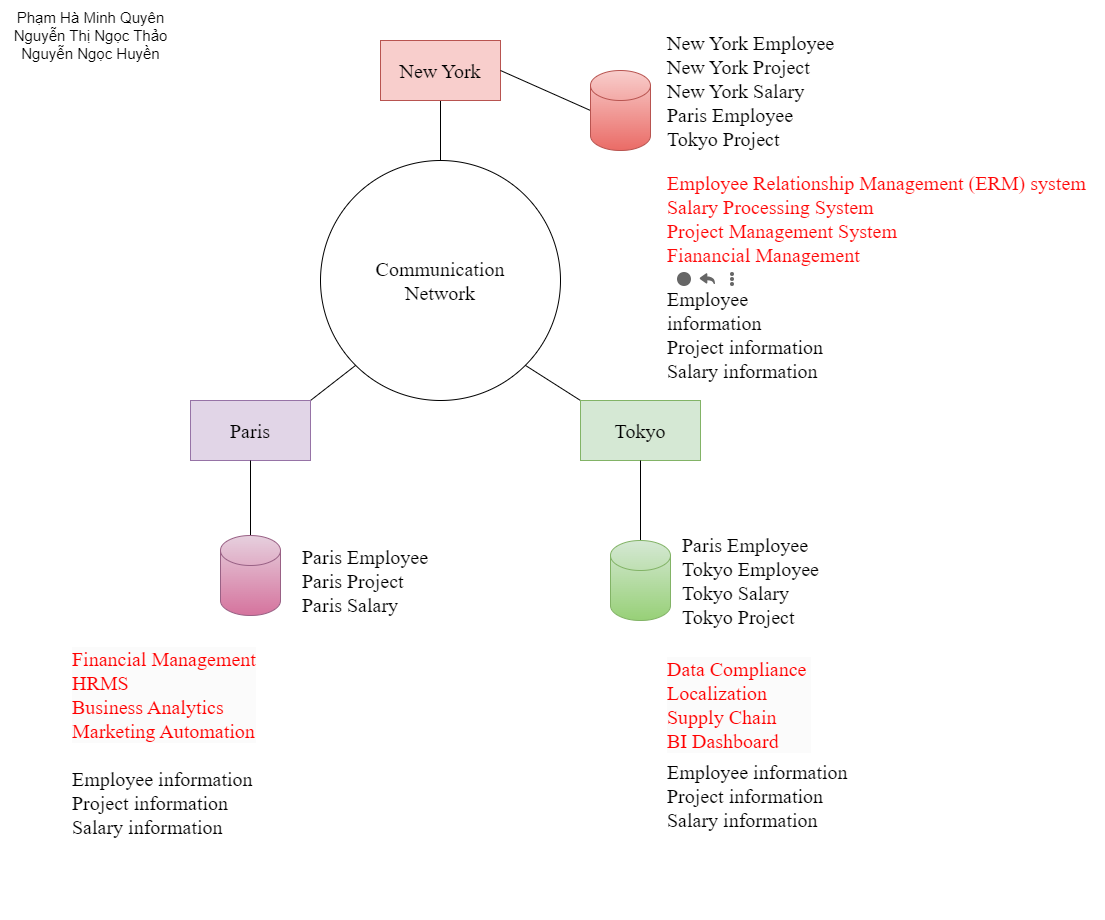

The diagram above was exported from draw.io. Its source (the exported page's mxGraphModel, read from the mxfile embedded in the PNG):
<mxGraphModel dx="2577" dy="943" grid="1" gridSize="10" guides="1" tooltips="1" connect="1" arrows="1" fold="1" page="1" pageScale="1" pageWidth="827" pageHeight="1169" math="0" shadow="0">
  <root>
    <mxCell id="0" />
    <mxCell id="1" parent="0" />
    <mxCell id="E60_I0fR1grhRGWpMNz1-1" value="Communication&lt;br style=&quot;font-size: 20px;&quot;&gt;Network" style="ellipse;whiteSpace=wrap;html=1;aspect=fixed;fontSize=20;fontFamily=Times New Roman;" vertex="1" parent="1">
      <mxGeometry x="280" y="160" width="240" height="240" as="geometry" />
    </mxCell>
    <mxCell id="E60_I0fR1grhRGWpMNz1-2" value="" style="endArrow=none;html=1;rounded=0;exitX=0.5;exitY=0;exitDx=0;exitDy=0;fontSize=20;fontFamily=Times New Roman;" edge="1" parent="1" source="E60_I0fR1grhRGWpMNz1-1">
      <mxGeometry width="50" height="50" relative="1" as="geometry">
        <mxPoint x="390" y="320" as="sourcePoint" />
        <mxPoint x="400" y="60" as="targetPoint" />
      </mxGeometry>
    </mxCell>
    <mxCell id="E60_I0fR1grhRGWpMNz1-3" value="" style="endArrow=none;html=1;rounded=0;entryX=0;entryY=1;entryDx=0;entryDy=0;exitX=1;exitY=0;exitDx=0;exitDy=0;fontSize=20;fontFamily=Times New Roman;" edge="1" parent="1" source="E60_I0fR1grhRGWpMNz1-6" target="E60_I0fR1grhRGWpMNz1-1">
      <mxGeometry width="50" height="50" relative="1" as="geometry">
        <mxPoint x="220" y="440" as="sourcePoint" />
        <mxPoint x="440" y="270" as="targetPoint" />
      </mxGeometry>
    </mxCell>
    <mxCell id="E60_I0fR1grhRGWpMNz1-4" value="" style="endArrow=none;html=1;rounded=0;exitX=1;exitY=1;exitDx=0;exitDy=0;entryX=0;entryY=0;entryDx=0;entryDy=0;fontSize=20;fontFamily=Times New Roman;" edge="1" parent="1" source="E60_I0fR1grhRGWpMNz1-1" target="E60_I0fR1grhRGWpMNz1-7">
      <mxGeometry width="50" height="50" relative="1" as="geometry">
        <mxPoint x="400" y="340" as="sourcePoint" />
        <mxPoint x="560" y="440" as="targetPoint" />
      </mxGeometry>
    </mxCell>
    <mxCell id="E60_I0fR1grhRGWpMNz1-5" value="New York" style="rounded=0;whiteSpace=wrap;html=1;fontSize=20;fillColor=#f8cecc;strokeColor=#b85450;fontFamily=Times New Roman;" vertex="1" parent="1">
      <mxGeometry x="340" y="40" width="120" height="60" as="geometry" />
    </mxCell>
    <mxCell id="E60_I0fR1grhRGWpMNz1-6" value="Paris" style="rounded=0;whiteSpace=wrap;html=1;fontSize=20;fillColor=#e1d5e7;strokeColor=#9673a6;fontFamily=Times New Roman;" vertex="1" parent="1">
      <mxGeometry x="150" y="400" width="120" height="60" as="geometry" />
    </mxCell>
    <mxCell id="E60_I0fR1grhRGWpMNz1-7" value="Tokyo" style="rounded=0;whiteSpace=wrap;html=1;fontSize=20;fillColor=#d5e8d4;strokeColor=#82b366;fontFamily=Times New Roman;" vertex="1" parent="1">
      <mxGeometry x="540" y="400" width="120" height="60" as="geometry" />
    </mxCell>
    <mxCell id="E60_I0fR1grhRGWpMNz1-8" value="" style="endArrow=none;html=1;rounded=0;exitX=1;exitY=0.5;exitDx=0;exitDy=0;entryX=0;entryY=0.5;entryDx=0;entryDy=0;entryPerimeter=0;fontSize=20;fontFamily=Times New Roman;" edge="1" parent="1" source="E60_I0fR1grhRGWpMNz1-5" target="E60_I0fR1grhRGWpMNz1-11">
      <mxGeometry width="50" height="50" relative="1" as="geometry">
        <mxPoint x="370" y="270" as="sourcePoint" />
        <mxPoint x="560" y="70" as="targetPoint" />
      </mxGeometry>
    </mxCell>
    <mxCell id="E60_I0fR1grhRGWpMNz1-9" value="" style="endArrow=none;html=1;rounded=0;exitX=0.5;exitY=1;exitDx=0;exitDy=0;entryX=0.5;entryY=0;entryDx=0;entryDy=0;entryPerimeter=0;fontSize=20;fontFamily=Times New Roman;" edge="1" parent="1" source="E60_I0fR1grhRGWpMNz1-6" target="E60_I0fR1grhRGWpMNz1-12">
      <mxGeometry width="50" height="50" relative="1" as="geometry">
        <mxPoint x="370" y="270" as="sourcePoint" />
        <mxPoint x="210" y="520" as="targetPoint" />
      </mxGeometry>
    </mxCell>
    <mxCell id="E60_I0fR1grhRGWpMNz1-10" value="" style="endArrow=none;html=1;rounded=0;entryX=0.5;entryY=1;entryDx=0;entryDy=0;exitX=0.5;exitY=0;exitDx=0;exitDy=0;exitPerimeter=0;fontSize=20;fontFamily=Times New Roman;" edge="1" parent="1" source="E60_I0fR1grhRGWpMNz1-13" target="E60_I0fR1grhRGWpMNz1-7">
      <mxGeometry width="50" height="50" relative="1" as="geometry">
        <mxPoint x="600" y="520" as="sourcePoint" />
        <mxPoint x="420" y="320" as="targetPoint" />
      </mxGeometry>
    </mxCell>
    <mxCell id="E60_I0fR1grhRGWpMNz1-11" value="" style="shape=cylinder3;whiteSpace=wrap;html=1;boundedLbl=1;backgroundOutline=1;size=15;fontSize=20;fillColor=#f8cecc;strokeColor=#b85450;gradientColor=#ea6b66;fontFamily=Times New Roman;" vertex="1" parent="1">
      <mxGeometry x="550" y="70" width="60" height="80" as="geometry" />
    </mxCell>
    <mxCell id="E60_I0fR1grhRGWpMNz1-12" value="" style="shape=cylinder3;whiteSpace=wrap;html=1;boundedLbl=1;backgroundOutline=1;size=15;fontSize=20;fillColor=#e6d0de;gradientColor=#d5739d;strokeColor=#996185;fontFamily=Times New Roman;" vertex="1" parent="1">
      <mxGeometry x="180" y="535" width="60" height="80" as="geometry" />
    </mxCell>
    <mxCell id="E60_I0fR1grhRGWpMNz1-13" value="" style="shape=cylinder3;whiteSpace=wrap;html=1;boundedLbl=1;backgroundOutline=1;size=15;fontSize=20;fillColor=#d5e8d4;gradientColor=#97d077;strokeColor=#82b366;fontFamily=Times New Roman;" vertex="1" parent="1">
      <mxGeometry x="570" y="540" width="60" height="80" as="geometry" />
    </mxCell>
    <mxCell id="E60_I0fR1grhRGWpMNz1-14" value="&lt;font style=&quot;font-size: 20px;&quot;&gt;New York Employee&lt;br style=&quot;font-size: 20px;&quot;&gt;New York Project&lt;br style=&quot;font-size: 20px;&quot;&gt;New York Salary&lt;br style=&quot;font-size: 20px;&quot;&gt;Paris Employee&lt;br style=&quot;font-size: 20px;&quot;&gt;Tokyo Project&lt;/font&gt;" style="text;html=1;align=left;verticalAlign=middle;resizable=0;points=[];autosize=1;strokeColor=none;fillColor=none;fontSize=20;fontFamily=Times New Roman;" vertex="1" parent="1">
      <mxGeometry x="625" y="25" width="190" height="130" as="geometry" />
    </mxCell>
    <mxCell id="E60_I0fR1grhRGWpMNz1-15" value="&lt;font style=&quot;font-size: 20px;&quot;&gt;Paris Employee&lt;br style=&quot;font-size: 20px;&quot;&gt;Paris Project&lt;br style=&quot;font-size: 20px;&quot;&gt;Paris Salary&lt;/font&gt;" style="text;html=1;align=left;verticalAlign=middle;resizable=0;points=[];autosize=1;strokeColor=none;fillColor=none;fontSize=20;fontFamily=Times New Roman;" vertex="1" parent="1">
      <mxGeometry x="260" y="535" width="150" height="90" as="geometry" />
    </mxCell>
    <mxCell id="E60_I0fR1grhRGWpMNz1-16" value="&lt;font style=&quot;font-size: 20px;&quot;&gt;Paris Employee&lt;br style=&quot;font-size: 20px;&quot;&gt;Tokyo Employee&lt;br style=&quot;font-size: 20px;&quot;&gt;Tokyo Salary&lt;br style=&quot;font-size: 20px;&quot;&gt;Tokyo Project&lt;/font&gt;" style="text;html=1;align=left;verticalAlign=middle;resizable=0;points=[];autosize=1;strokeColor=none;fillColor=none;fontSize=20;fontFamily=Times New Roman;" vertex="1" parent="1">
      <mxGeometry x="640" y="525" width="160" height="110" as="geometry" />
    </mxCell>
    <mxCell id="E60_I0fR1grhRGWpMNz1-17" value="Phạm Hà Minh Quyên&lt;br style=&quot;font-size: 15px;&quot;&gt;Nguyễn Thị Ngọc Thảo&lt;br style=&quot;font-size: 15px;&quot;&gt;Nguyễn Ngọc Huyền" style="text;html=1;align=center;verticalAlign=middle;resizable=0;points=[];autosize=1;strokeColor=none;fillColor=none;fontSize=15;" vertex="1" parent="1">
      <mxGeometry x="-40" width="180" height="70" as="geometry" />
    </mxCell>
    <mxCell id="E60_I0fR1grhRGWpMNz1-19" value="&lt;div style=&quot;font-size: 20px;&quot;&gt;&lt;div style=&quot;border-color: var(--border-color); font-size: 20px;&quot;&gt;&lt;font style=&quot;border-color: var(--border-color); font-size: 20px;&quot;&gt;Employee Relationship Management (ERM) system&lt;/font&gt;&lt;/div&gt;&lt;div style=&quot;border-color: var(--border-color); font-size: 20px;&quot;&gt;&lt;font style=&quot;border-color: var(--border-color); font-size: 20px;&quot;&gt;Salary Processing System&lt;/font&gt;&lt;/div&gt;&lt;div style=&quot;border-color: var(--border-color); font-size: 20px;&quot;&gt;&lt;font style=&quot;border-color: var(--border-color); font-size: 20px;&quot;&gt;Project Management System&lt;/font&gt;&lt;/div&gt;&lt;div style=&quot;border-color: var(--border-color); font-size: 20px;&quot;&gt;&lt;font style=&quot;border-color: var(--border-color); font-size: 20px;&quot;&gt;Fianancial Management&lt;/font&gt;&lt;/div&gt;&lt;/div&gt;&lt;div style=&quot;font-size: 20px;&quot;&gt;&lt;div style=&quot;justify-content: flex-end; align-items: inherit; max-width: calc(100% - var(--mwp-message-list-actions-width,62px) - 5px); display: flex; background-color: var(--messenger-card-background); flex-direction: column; align-self: stretch; font-size: 20px;&quot; role=&quot;none&quot; class=&quot;x1h91t0o xkh2ocl x78zum5 xdt5ytf x13a6bvl xcrg951 x1r145dm&quot;&gt;&lt;div style=&quot;display: flex; width: 174.35px; font-size: 20px;&quot; role=&quot;none&quot; class=&quot;x78zum5 xh8yej3&quot;&gt;&lt;div style=&quot;justify-content: flex-end; max-width: 100%; align-items: inherit; flex-grow: 1; display: flex; background-color: var(--messenger-card-background); flex-direction: column; align-self: stretch; font-size: 20px;&quot; role=&quot;none&quot; class=&quot;x1h91t0o xkh2ocl x78zum5 xdt5ytf x13a6bvl x193iq5w x1iyjqo2 xcrg951&quot;&gt;&lt;div style=&quot;flex-grow: 1; flex-basis: 0px; font-size: 20px;&quot; role=&quot;none&quot; class=&quot;x1r8uery x1iyjqo2&quot;&gt;&lt;/div&gt;&lt;/div&gt;&lt;/div&gt;&lt;div style=&quot;justify-content: flex-end; max-width: 100%; flex-grow: 0; align-items: inherit; display: flex; background-color: var(--messenger-card-background); flex-direction: column; align-self: stretch; font-size: 20px;&quot; role=&quot;none&quot; class=&quot;x1h91t0o xkh2ocl x78zum5 xdt5ytf x13a6bvl x193iq5w x1c4vz4f xcrg951&quot;&gt;&lt;/div&gt;&lt;/div&gt;&lt;div style=&quot;justify-content: flex-end; max-width: 100%; flex-grow: 0; align-items: inherit; display: flex; background-color: var(--messenger-card-background); flex-direction: column; align-self: stretch; font-size: 20px;&quot; role=&quot;none&quot; class=&quot;x1h91t0o xkh2ocl x78zum5 xdt5ytf x13a6bvl x193iq5w x1c4vz4f xcrg951&quot;&gt;&lt;div style=&quot;flex-grow: 1; width: var(--mwp-message-list-actions-width,62px); position: relative; z-index: 10; padding-left: 5px; flex-shrink: 0; display: flex; flex-direction: column; justify-content: center; font-size: 20px;&quot; class=&quot;x78zum5 xdt5ytf x1iyjqo2 x2lah0s xl56j7k x1n2onr6 x1ll7btr x1n327nk x1t2a60a&quot; aria-hidden=&quot;true&quot;&gt;&lt;div style=&quot;width: var(--mwp-message-list-actions-width,62px); flex-direction: row; align-items: center; display: flex; font-size: 20px;&quot; role=&quot;none&quot; class=&quot;x6s0dn4 x78zum5 x1ll7btr x1q0g3np&quot;&gt;&lt;div style=&quot;width: var(--mwp-message-list-actions-width,62px); flex-direction: row; align-items: center; display: flex; font-size: 20px;&quot; role=&quot;none&quot; class=&quot;x6s0dn4 x78zum5 x1ll7btr x1q0g3np&quot;&gt;&lt;div style=&quot;font-size: 20px;&quot;&gt;&lt;span style=&quot;flex: inherit; flex-direction: inherit; align-items: inherit; align-self: inherit; display: inherit; max-width: inherit; width: inherit; min-height: inherit; height: inherit; place-content: inherit; min-width: inherit; max-height: inherit; font-size: 20px;&quot; class=&quot;x4k7w5x x1h91t0o x1h9r5lt x1jfb8zj xv2umb2 x1beo9mf xaigb6o x12ejxvf x3igimt xarpa2k xedcshv x1lytzrv x1t2pt76 x7ja8zs x1qrby5j&quot;&gt;&lt;div style=&quot;outline: none; list-style: none; margin: 0px; border-style: solid; border-radius: inherit; text-align: inherit; padding: 0px; -webkit-tap-highlight-color: transparent; z-index: 0; position: relative; flex-direction: row; border-width: 0px; align-items: stretch; cursor: pointer; border-left-color: var(--always-dark-overlay); flex-shrink: 0; min-height: 0px; display: flex; user-select: none; box-sizing: border-box; border-right-color: var(--always-dark-overlay); flex-basis: auto; min-width: 0px; touch-action: manipulation; background-color: transparent; border-top-color: var(--always-dark-overlay); border-bottom-color: var(--always-dark-overlay); font-size: 20px;&quot; tabindex=&quot;0&quot; role=&quot;button&quot; class=&quot;x1i10hfl x1qjc9v5 xjbqb8w xjqpnuy xa49m3k xqeqjp1 x2hbi6w x13fuv20 xu3j5b3 x1q0q8m5 x26u7qi x972fbf xcfux6l x1qhh985 xm0m39n x9f619 x1ypdohk xdl72j9 x2lah0s xe8uvvx xdj266r x11i5rnm xat24cr x1mh8g0r x2lwn1j xeuugli xexx8yu x4uap5 x18d9i69 xkhd6sd x1n2onr6 x16tdsg8 x1hl2dhg xggy1nq x1ja2u2z x1t137rt x1o1ewxj x3x9cwd x1e5q0jg x13rtm0m x1q0g3np x87ps6o x1lku1pv x78zum5 x1a2a7pz&quot; aria-label=&quot;Bày tỏ cảm xúc&quot; aria-haspopup=&quot;menu&quot; aria-expanded=&quot;false&quot;&gt;&lt;div style=&quot;margin-right: 0px; border-radius: 50%; margin-left: 0px; position: relative; cursor: pointer; text-align: center; flex-shrink: 0; align-items: center; display: flex; place-content: center; width: 24px; height: 24px; font-size: 20px;&quot; class=&quot;xc26acl x6s0dn4 x14yjl9h xudhj91 x18nykt9 xww2gxu x1ypdohk x78zum5 x2lah0s xxk0z11 xl56j7k x11i5rnm x1mh8g0r x1n2onr6 x2b8uid xvy4d1p x15vn3sj&quot;&gt;&lt;div style=&quot;height: 22px; width: 22px; opacity: 0.6; font-size: 20px;&quot; class=&quot;x17rw0jw x197sbye x17z2i9w x4gyw5p x1o7uuvo&quot;&gt;&lt;svg width=&quot;22px&quot; viewBox=&quot;0 0 22 22&quot; height=&quot;22px&quot; style=&quot;font-size: 20px;&quot;&gt;&lt;circle stroke-width=&quot;1.5px&quot; r=&quot;7&quot; cy=&quot;11&quot; cx=&quot;11&quot; class=&quot;xbh8q5q xmb71p3&quot; style=&quot;font-size: 20px;&quot;&gt;&lt;/circle&gt;&lt;path stroke-width=&quot;1.5px&quot; d=&quot;M8,13Q11,16,14,13&quot; class=&quot;xbh8q5q xmb71p3&quot; style=&quot;font-size: 20px;&quot;&gt;&lt;/path&gt;&lt;circle r=&quot;1.2&quot; cy=&quot;10&quot; cx=&quot;9&quot; class=&quot;x148u3ch&quot; style=&quot;font-size: 20px;&quot;&gt;&lt;/circle&gt;&lt;circle r=&quot;1.2&quot; cy=&quot;10&quot; cx=&quot;13&quot; class=&quot;x148u3ch&quot; style=&quot;font-size: 20px;&quot;&gt;&lt;/circle&gt;&lt;/svg&gt;&lt;/div&gt;&lt;/div&gt;&lt;/div&gt;&lt;/span&gt;&lt;/div&gt;&lt;div style=&quot;font-size: 20px;&quot;&gt;&lt;span style=&quot;flex: inherit; flex-direction: inherit; align-items: inherit; align-self: inherit; display: inherit; max-width: inherit; width: inherit; min-height: inherit; height: inherit; place-content: inherit; min-width: inherit; max-height: inherit; font-size: 20px;&quot; class=&quot;x4k7w5x x1h91t0o x1h9r5lt x1jfb8zj xv2umb2 x1beo9mf xaigb6o x12ejxvf x3igimt xarpa2k xedcshv x1lytzrv x1t2pt76 x7ja8zs x1qrby5j&quot;&gt;&lt;div style=&quot;margin-right: 0px; border-radius: 50%; margin-left: 0px; position: relative; cursor: pointer; text-align: center; flex-shrink: 0; align-items: center; display: flex; place-content: center; width: 24px; height: 24px; font-size: 20px;&quot; class=&quot;xc26acl x6s0dn4 x14yjl9h xudhj91 x18nykt9 xww2gxu x1ypdohk x78zum5 x2lah0s xxk0z11 xl56j7k x11i5rnm x1mh8g0r x1n2onr6 x2b8uid xvy4d1p x15vn3sj&quot;&gt;&lt;div style=&quot;outline: none; list-style: none; margin: 0px; border-style: solid; border-radius: inherit; text-align: inherit; padding: 0px; -webkit-tap-highlight-color: transparent; z-index: 0; position: relative; flex-direction: row; border-width: 0px; align-items: stretch; cursor: pointer; border-left-color: var(--always-dark-overlay); flex-shrink: 0; min-height: 0px; display: flex; user-select: none; box-sizing: border-box; border-right-color: var(--always-dark-overlay); flex-basis: auto; min-width: 0px; touch-action: manipulation; background-color: transparent; border-top-color: var(--always-dark-overlay); border-bottom-color: var(--always-dark-overlay); font-size: 20px;&quot; tabindex=&quot;0&quot; role=&quot;button&quot; class=&quot;x1i10hfl x1qjc9v5 xjbqb8w xjqpnuy xa49m3k xqeqjp1 x2hbi6w x13fuv20 xu3j5b3 x1q0q8m5 x26u7qi x972fbf xcfux6l x1qhh985 xm0m39n x9f619 x1ypdohk xdl72j9 x2lah0s xe8uvvx xdj266r x11i5rnm xat24cr x1mh8g0r x2lwn1j xeuugli xexx8yu x4uap5 x18d9i69 xkhd6sd x1n2onr6 x16tdsg8 x1hl2dhg xggy1nq x1ja2u2z x1t137rt x1o1ewxj x3x9cwd x1e5q0jg x13rtm0m x1q0g3np x87ps6o x1lku1pv x78zum5 x1a2a7pz&quot; aria-label=&quot;Trả lời&quot;&gt;&lt;div style=&quot;height: 22px; width: 22px; opacity: 0.6; font-size: 20px;&quot; class=&quot;x17rw0jw x197sbye x17z2i9w x4gyw5p x1o7uuvo&quot;&gt;&lt;svg width=&quot;22px&quot; viewBox=&quot;1 1 21 21&quot; height=&quot;22px&quot; style=&quot;font-size: 20px;&quot;&gt;&lt;g stroke-width=&quot;1&quot; fill-rule=&quot;evenodd&quot; class=&quot;x148u3ch&quot; style=&quot;font-size: 20px;&quot;&gt;&lt;path d=&quot;M10.8932368,14.7625445 C10.8932368,15.535432 10.0849567,15.996442 9.48116675,15.5677995 L4.03193175,11.696707 C3.49257425,11.313742 3.49287675,10.4694645 4.03193175,10.0864995 L9.48116675,6.2157095 C10.0849567,5.7867645 10.8932368,6.248077 10.8932368,7.020662 L10.8938418,9.0755445 C15.2129368,9.0755445 18.1517243,11.027577 18.1523293,15.7226795 C18.1523293,16.0820495 17.9036743,16.3349395 17.5273643,16.3349395 C17.2487618,16.3349395 17.0164418,16.1746145 16.8527893,15.680027 C16.1588543,13.584307 14.1063918,12.7049395 10.8938418,12.7049395 L10.8932368,14.7625445 Z&quot; style=&quot;font-size: 20px;&quot;&gt;&lt;/path&gt;&lt;/g&gt;&lt;/svg&gt;&lt;/div&gt;&lt;/div&gt;&lt;/div&gt;&lt;/span&gt;&lt;/div&gt;&lt;div style=&quot;font-size: 20px;&quot;&gt;&lt;span style=&quot;flex: inherit; flex-direction: inherit; align-items: inherit; align-self: inherit; display: inherit; max-width: inherit; width: inherit; min-height: inherit; height: inherit; place-content: inherit; min-width: inherit; max-height: inherit; font-size: 20px;&quot; class=&quot;x4k7w5x x1h91t0o x1h9r5lt x1jfb8zj xv2umb2 x1beo9mf xaigb6o x12ejxvf x3igimt xarpa2k xedcshv x1lytzrv x1t2pt76 x7ja8zs x1qrby5j&quot;&gt;&lt;div style=&quot;outline: none; list-style: none; margin: 0px; border-style: solid; border-radius: inherit; text-align: inherit; padding: 0px; -webkit-tap-highlight-color: transparent; z-index: 0; position: relative; flex-direction: row; border-width: 0px; align-items: stretch; cursor: pointer; border-left-color: var(--always-dark-overlay); flex-shrink: 0; min-height: 0px; display: flex; user-select: none; box-sizing: border-box; border-right-color: var(--always-dark-overlay); flex-basis: auto; min-width: 0px; touch-action: manipulation; background-color: transparent; border-top-color: var(--always-dark-overlay); border-bottom-color: var(--always-dark-overlay); font-size: 20px;&quot; tabindex=&quot;0&quot; role=&quot;button&quot; class=&quot;x1i10hfl x1qjc9v5 xjbqb8w xjqpnuy xa49m3k xqeqjp1 x2hbi6w x13fuv20 xu3j5b3 x1q0q8m5 x26u7qi x972fbf xcfux6l x1qhh985 xm0m39n x9f619 x1ypdohk xdl72j9 x2lah0s xe8uvvx xdj266r x11i5rnm xat24cr x1mh8g0r x2lwn1j xeuugli xexx8yu x4uap5 x18d9i69 xkhd6sd x1n2onr6 x16tdsg8 x1hl2dhg xggy1nq x1ja2u2z x1t137rt x1o1ewxj x3x9cwd x1e5q0jg x13rtm0m x1q0g3np x87ps6o x1lku1pv x78zum5 x1a2a7pz&quot; aria-label=&quot;Xem thêm&quot; aria-haspopup=&quot;menu&quot; aria-expanded=&quot;false&quot;&gt;&lt;div style=&quot;margin-right: 0px; border-radius: 50%; margin-left: 0px; position: relative; cursor: pointer; text-align: center; flex-shrink: 0; align-items: center; display: flex; place-content: center; width: 24px; height: 24px; font-size: 20px;&quot; class=&quot;xc26acl x6s0dn4 x14yjl9h xudhj91 x18nykt9 xww2gxu x1ypdohk x78zum5 x2lah0s xxk0z11 xl56j7k x11i5rnm x1mh8g0r x1n2onr6 x2b8uid xvy4d1p x15vn3sj&quot;&gt;&lt;div style=&quot;height: 22px; width: 22px; opacity: 0.6; font-size: 20px;&quot; class=&quot;x17rw0jw x197sbye x17z2i9w x4gyw5p x1o7uuvo&quot;&gt;&lt;svg width=&quot;22px&quot; viewBox=&quot;0 0 22 22&quot; height=&quot;22px&quot; style=&quot;font-size: 20px;&quot;&gt;&lt;circle stroke-width=&quot;1px&quot; r=&quot;2&quot; fill=&quot;var(--placeholder-icon)&quot; cy=&quot;6&quot; cx=&quot;11&quot; style=&quot;font-size: 20px;&quot;&gt;&lt;/circle&gt;&lt;circle stroke-width=&quot;1px&quot; r=&quot;2&quot; fill=&quot;var(--placeholder-icon)&quot; cy=&quot;11&quot; cx=&quot;11&quot; style=&quot;font-size: 20px;&quot;&gt;&lt;/circle&gt;&lt;circle stroke-width=&quot;1px&quot; r=&quot;2&quot; fill=&quot;var(--placeholder-icon)&quot; cy=&quot;16&quot; cx=&quot;11&quot; style=&quot;font-size: 20px;&quot;&gt;&lt;/circle&gt;&lt;/svg&gt;&lt;/div&gt;&lt;/div&gt;&lt;/div&gt;&lt;/span&gt;&lt;/div&gt;&lt;/div&gt;&lt;/div&gt;&lt;/div&gt;&lt;/div&gt;&lt;div style=&quot;justify-content: flex-end; max-width: 100%; align-items: inherit; flex-grow: 1; display: flex; background-color: var(--messenger-card-background); flex-direction: column; align-self: stretch; font-size: 20px;&quot; role=&quot;none&quot; class=&quot;x1h91t0o xkh2ocl x78zum5 xdt5ytf x13a6bvl x193iq5w x1iyjqo2 xcrg951&quot;&gt;&lt;/div&gt;&lt;/div&gt;" style="text;html=1;align=left;verticalAlign=middle;resizable=0;points=[];autosize=1;strokeColor=none;fillColor=none;fontColor=#FF0808;fontFamily=Times New Roman;fontSize=20;" vertex="1" parent="1">
      <mxGeometry x="625" y="165" width="440" height="130" as="geometry" />
    </mxCell>
    <mxCell id="E60_I0fR1grhRGWpMNz1-20" value="&lt;div style=&quot;border-color: var(--border-color); font-style: normal; font-variant-ligatures: normal; font-variant-caps: normal; font-weight: 400; letter-spacing: normal; orphans: 2; text-align: left; text-indent: 0px; text-transform: none; widows: 2; word-spacing: 0px; -webkit-text-stroke-width: 0px; background-color: rgb(251, 251, 251); text-decoration-thickness: initial; text-decoration-style: initial; text-decoration-color: initial; font-size: 20px;&quot;&gt;&lt;div style=&quot;border-color: var(--border-color); font-size: 20px;&quot;&gt;Data Compliance&amp;nbsp;&lt;br style=&quot;font-size: 20px;&quot;&gt;&lt;/div&gt;&lt;div style=&quot;border-color: var(--border-color); font-size: 20px;&quot;&gt;Localization&amp;nbsp;&lt;/div&gt;&lt;div style=&quot;border-color: var(--border-color); font-size: 20px;&quot;&gt;Supply Chain&amp;nbsp;&lt;/div&gt;&lt;div style=&quot;border-color: var(--border-color); font-size: 20px;&quot;&gt;BI Dashboard&lt;br style=&quot;font-size: 20px;&quot;&gt;&lt;/div&gt;&lt;/div&gt;" style="text;whiteSpace=wrap;html=1;fontFamily=Times New Roman;fontColor=#ff0000;fontSize=20;" vertex="1" parent="1">
      <mxGeometry x="625" y="650" width="310" height="70" as="geometry" />
    </mxCell>
    <mxCell id="E60_I0fR1grhRGWpMNz1-21" value="&lt;div style=&quot;border-color: var(--border-color); font-style: normal; font-variant-ligatures: normal; font-variant-caps: normal; font-weight: 400; letter-spacing: normal; orphans: 2; text-align: left; text-indent: 0px; text-transform: none; widows: 2; word-spacing: 0px; -webkit-text-stroke-width: 0px; background-color: rgb(251, 251, 251); text-decoration-thickness: initial; text-decoration-style: initial; text-decoration-color: initial; font-size: 20px;&quot;&gt;&lt;div style=&quot;border-color: var(--border-color); font-size: 20px;&quot;&gt;&lt;span style=&quot;font-size: 20px;&quot;&gt;Financial Management&lt;/span&gt;&lt;br style=&quot;font-size: 20px;&quot;&gt;&lt;/div&gt;&lt;div style=&quot;border-color: var(--border-color); font-size: 20px;&quot;&gt;&lt;font style=&quot;border-color: var(--border-color); font-size: 20px;&quot;&gt;&lt;div style=&quot;border-color: var(--border-color); font-size: 20px;&quot;&gt;HRMS&lt;/div&gt;&lt;div style=&quot;border-color: var(--border-color); font-size: 20px;&quot;&gt;Business Analytics&lt;/div&gt;&lt;div style=&quot;border-color: var(--border-color); font-size: 20px;&quot;&gt;Marketing Automation&lt;/div&gt;&lt;/font&gt;&lt;/div&gt;&lt;/div&gt;" style="text;whiteSpace=wrap;html=1;fontFamily=Times New Roman;fontColor=#ff0000;fontSize=20;" vertex="1" parent="1">
      <mxGeometry x="30" y="640" width="310" height="70" as="geometry" />
    </mxCell>
    <mxCell id="E60_I0fR1grhRGWpMNz1-22" value="&lt;div style=&quot;font-size: 20px;&quot;&gt;&lt;font style=&quot;font-size: 20px;&quot;&gt;Employee information&lt;/font&gt;&lt;/div&gt;&lt;div style=&quot;font-size: 20px;&quot;&gt;&lt;font style=&quot;font-size: 20px;&quot;&gt;Project information&lt;/font&gt;&lt;/div&gt;&lt;div style=&quot;font-size: 20px;&quot;&gt;&lt;font style=&quot;font-size: 20px;&quot;&gt;Salary information&lt;/font&gt;&lt;/div&gt;" style="text;html=1;align=left;verticalAlign=middle;resizable=0;points=[];autosize=1;strokeColor=none;fillColor=none;fontFamily=Times New Roman;fontSize=20;" vertex="1" parent="1">
      <mxGeometry x="625" y="750" width="200" height="90" as="geometry" />
    </mxCell>
    <mxCell id="E60_I0fR1grhRGWpMNz1-23" value="&lt;font style=&quot;font-size: 20px;&quot;&gt;Employee information&lt;br style=&quot;font-size: 20px;&quot;&gt;Project information&lt;br style=&quot;font-size: 20px;&quot;&gt;Salary information&lt;/font&gt;" style="text;whiteSpace=wrap;html=1;fontFamily=Times New Roman;fontSize=20;" vertex="1" parent="1">
      <mxGeometry x="30" y="760" width="190" height="160" as="geometry" />
    </mxCell>
    <mxCell id="E60_I0fR1grhRGWpMNz1-25" value="&lt;font style=&quot;font-size: 20px;&quot;&gt;Employee information&lt;br style=&quot;font-size: 20px;&quot;&gt;Project information&lt;br style=&quot;font-size: 20px;&quot;&gt;Salary information&lt;/font&gt;" style="text;whiteSpace=wrap;html=1;fontFamily=Times New Roman;fontSize=20;" vertex="1" parent="1">
      <mxGeometry x="625" y="280" width="180" height="70" as="geometry" />
    </mxCell>
  </root>
</mxGraphModel>